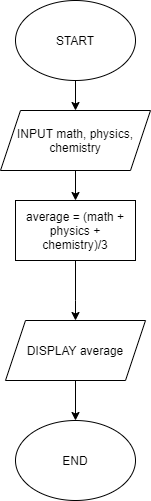

The diagram above was exported from draw.io. Its source (the exported page's mxGraphModel, read from the mxfile embedded in the PNG):
<mxGraphModel dx="868" dy="482" grid="1" gridSize="10" guides="1" tooltips="1" connect="1" arrows="1" fold="1" page="1" pageScale="1" pageWidth="827" pageHeight="1169" math="0" shadow="0">
  <root>
    <mxCell id="WIyWlLk6GJQsqaUBKTNV-0" />
    <mxCell id="WIyWlLk6GJQsqaUBKTNV-1" parent="WIyWlLk6GJQsqaUBKTNV-0" />
    <mxCell id="Qzg-DJaYyLn89G1IW5Br-7" value="" style="edgeStyle=orthogonalEdgeStyle;rounded=0;orthogonalLoop=1;jettySize=auto;html=1;" edge="1" parent="WIyWlLk6GJQsqaUBKTNV-1" source="Qzg-DJaYyLn89G1IW5Br-0" target="Qzg-DJaYyLn89G1IW5Br-1">
      <mxGeometry relative="1" as="geometry" />
    </mxCell>
    <mxCell id="Qzg-DJaYyLn89G1IW5Br-0" value="START" style="ellipse;whiteSpace=wrap;html=1;" vertex="1" parent="WIyWlLk6GJQsqaUBKTNV-1">
      <mxGeometry x="280" y="10" width="120" height="80" as="geometry" />
    </mxCell>
    <mxCell id="Qzg-DJaYyLn89G1IW5Br-9" value="" style="edgeStyle=orthogonalEdgeStyle;rounded=0;orthogonalLoop=1;jettySize=auto;html=1;" edge="1" parent="WIyWlLk6GJQsqaUBKTNV-1" source="Qzg-DJaYyLn89G1IW5Br-1" target="Qzg-DJaYyLn89G1IW5Br-2">
      <mxGeometry relative="1" as="geometry" />
    </mxCell>
    <mxCell id="Qzg-DJaYyLn89G1IW5Br-1" value="INPUT math, physics, chemistry" style="shape=parallelogram;perimeter=parallelogramPerimeter;whiteSpace=wrap;html=1;fixedSize=1;" vertex="1" parent="WIyWlLk6GJQsqaUBKTNV-1">
      <mxGeometry x="265" y="120" width="150" height="60" as="geometry" />
    </mxCell>
    <mxCell id="Qzg-DJaYyLn89G1IW5Br-21" value="" style="edgeStyle=orthogonalEdgeStyle;rounded=0;orthogonalLoop=1;jettySize=auto;html=1;" edge="1" parent="WIyWlLk6GJQsqaUBKTNV-1" source="Qzg-DJaYyLn89G1IW5Br-2" target="Qzg-DJaYyLn89G1IW5Br-4">
      <mxGeometry relative="1" as="geometry">
        <Array as="points">
          <mxPoint x="340" y="310" />
          <mxPoint x="340" y="310" />
        </Array>
      </mxGeometry>
    </mxCell>
    <mxCell id="Qzg-DJaYyLn89G1IW5Br-2" value="average = (math + physics + chemistry)/3" style="rounded=0;whiteSpace=wrap;html=1;" vertex="1" parent="WIyWlLk6GJQsqaUBKTNV-1">
      <mxGeometry x="280" y="210" width="120" height="60" as="geometry" />
    </mxCell>
    <mxCell id="Qzg-DJaYyLn89G1IW5Br-3" value="END" style="ellipse;whiteSpace=wrap;html=1;" vertex="1" parent="WIyWlLk6GJQsqaUBKTNV-1">
      <mxGeometry x="280" y="430" width="120" height="80" as="geometry" />
    </mxCell>
    <mxCell id="Qzg-DJaYyLn89G1IW5Br-11" value="" style="edgeStyle=orthogonalEdgeStyle;rounded=0;orthogonalLoop=1;jettySize=auto;html=1;" edge="1" parent="WIyWlLk6GJQsqaUBKTNV-1" source="Qzg-DJaYyLn89G1IW5Br-4" target="Qzg-DJaYyLn89G1IW5Br-3">
      <mxGeometry relative="1" as="geometry" />
    </mxCell>
    <mxCell id="Qzg-DJaYyLn89G1IW5Br-4" value="DISPLAY average" style="shape=parallelogram;perimeter=parallelogramPerimeter;whiteSpace=wrap;html=1;fixedSize=1;" vertex="1" parent="WIyWlLk6GJQsqaUBKTNV-1">
      <mxGeometry x="270" y="330" width="140" height="60" as="geometry" />
    </mxCell>
  </root>
</mxGraphModel>